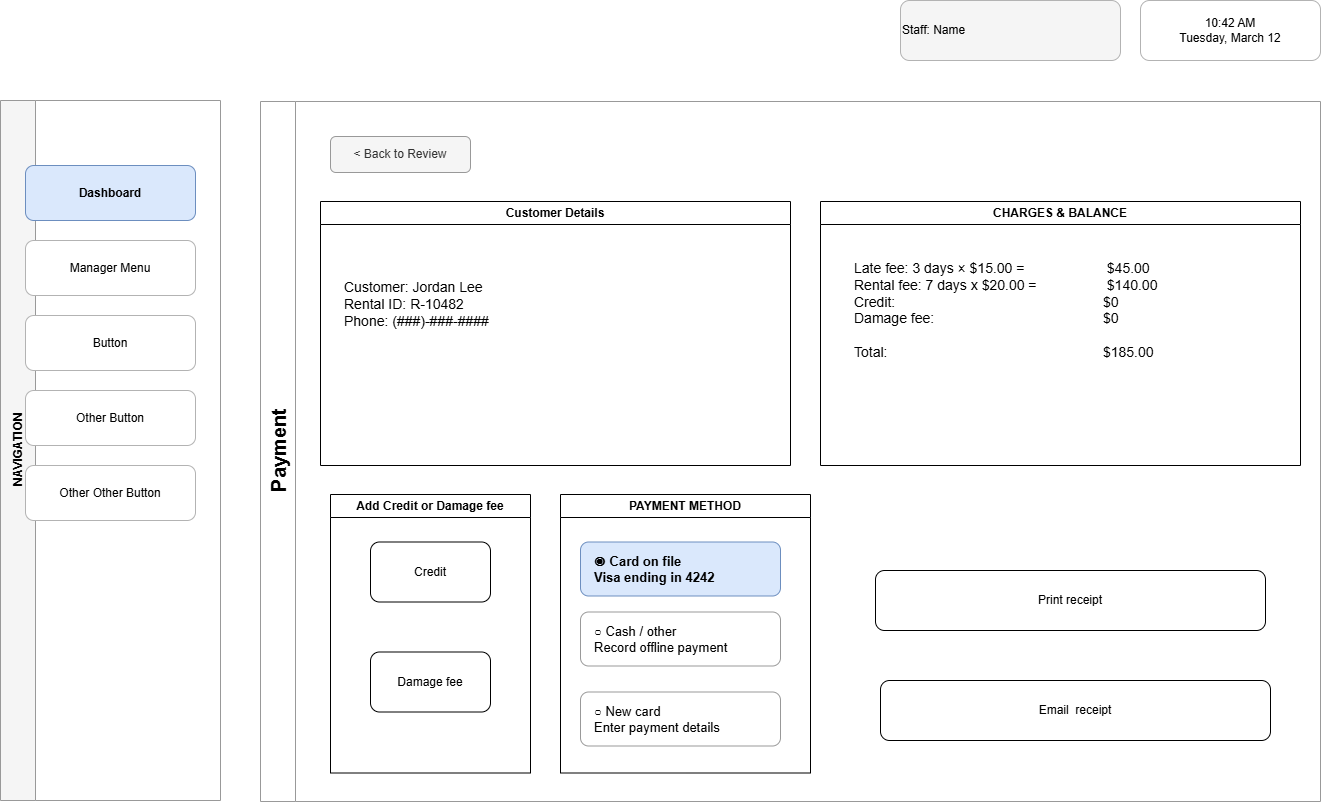

The diagram above was exported from draw.io. Its source (the exported page's mxGraphModel, read from the mxfile embedded in the PNG):
<mxGraphModel dx="1372" dy="1516" grid="1" gridSize="10" guides="1" tooltips="1" connect="1" arrows="1" fold="1" page="1" pageScale="1" pageWidth="1600" pageHeight="1000" math="0" shadow="0" adaptiveColors="auto">
  <root>
    <mxCell id="0" />
    <mxCell id="1" parent="0" />
    <mxCell id="user" parent="1" style="rounded=1;whiteSpace=wrap;html=1;align=left;verticalAlign=middle;strokeColor=#b3b3b3;fillColor=#f5f5f5;" value="Staff: Name" vertex="1">
      <mxGeometry height="60" width="220" x="940" y="40" as="geometry" />
    </mxCell>
    <mxCell id="clock" parent="1" style="rounded=1;whiteSpace=wrap;html=1;align=center;verticalAlign=middle;strokeColor=#b3b3b3;fillColor=#ffffff;" value="10:42 AM&#10;Tuesday, March 12" vertex="1">
      <mxGeometry height="60" width="180" x="1180" y="40" as="geometry" />
    </mxCell>
    <mxCell id="sidebar" parent="1" style="swimlane;horizontal=0;startSize=35;fillColor=#f5f5f5;strokeColor=#999999;html=1;fontStyle=1;" value="NAVIGATION" vertex="1">
      <mxGeometry height="700" width="220" x="40" y="140" as="geometry" />
    </mxCell>
    <mxCell id="nav1" parent="sidebar" style="rounded=1;whiteSpace=wrap;html=1;fillColor=#dae8fc;strokeColor=#6c8ebf;fontStyle=1;" value="Dashboard" vertex="1">
      <mxGeometry height="55" width="170" x="25" y="65" as="geometry" />
    </mxCell>
    <mxCell id="nav2" parent="sidebar" style="rounded=1;whiteSpace=wrap;html=1;fillColor=#ffffff;strokeColor=#b3b3b3;" value="Manager Menu" vertex="1">
      <mxGeometry height="55" width="170" x="25" y="140" as="geometry" />
    </mxCell>
    <mxCell id="nav3" parent="sidebar" style="rounded=1;whiteSpace=wrap;html=1;fillColor=#ffffff;strokeColor=#b3b3b3;" value="Button" vertex="1">
      <mxGeometry height="55" width="170" x="25" y="215" as="geometry" />
    </mxCell>
    <mxCell id="nav4" parent="sidebar" style="rounded=1;whiteSpace=wrap;html=1;fillColor=#ffffff;strokeColor=#b3b3b3;" value="Other Button" vertex="1">
      <mxGeometry height="55" width="170" x="25" y="290" as="geometry" />
    </mxCell>
    <mxCell id="nav5" parent="sidebar" style="rounded=1;whiteSpace=wrap;html=1;fillColor=#ffffff;strokeColor=#b3b3b3;" value="Other Other Button" vertex="1">
      <mxGeometry height="55" width="170" x="25" y="365" as="geometry" />
    </mxCell>
    <mxCell id="main" parent="1" style="swimlane;horizontal=0;startSize=35;fillColor=#ffffff;strokeColor=#999999;html=1;fontStyle=1;" value="&lt;span style=&quot;font-size: 20px; white-space: normal;&quot;&gt;Payment&lt;/span&gt;" vertex="1">
      <mxGeometry height="700" width="1060" x="300" y="141" as="geometry" />
    </mxCell>
    <mxCell id="F6P_W6G1Tl8omzChv8aT-23" parent="main" style="swimlane;whiteSpace=wrap;html=1;" value="&lt;span style=&quot;white-space: nowrap;&quot;&gt;Customer Details&lt;/span&gt;" vertex="1">
      <mxGeometry height="264" width="470" x="60" y="100" as="geometry" />
    </mxCell>
    <mxCell id="G7Q_A8H2Ui9pnzDiw9bA-6" parent="F6P_W6G1Tl8omzChv8aT-23" style="text;whiteSpace=wrap;html=1;align=left;verticalAlign=top;fontSize=14;spacingLeft=12;spacingTop=12;" value="Customer: Jordan Lee&lt;br&gt;Rental ID: R-10482&lt;br&gt;Phone: (###)-###-####" vertex="1">
      <mxGeometry height="100" width="460" x="10" y="59" as="geometry" />
    </mxCell>
    <mxCell id="F6P_W6G1Tl8omzChv8aT-26" parent="main" style="swimlane;whiteSpace=wrap;html=1;" value="&lt;span style=&quot;white-space: nowrap;&quot;&gt;CHARGES &amp;amp; BALANCE&lt;/span&gt;" vertex="1">
      <mxGeometry height="264" width="480" x="560" y="100" as="geometry" />
    </mxCell>
    <mxCell id="G7Q_A8H2Ui9pnzDiw9bA-8" parent="F6P_W6G1Tl8omzChv8aT-26" style="text;whiteSpace=wrap;html=1;align=left;verticalAlign=top;fontSize=14;spacingLeft=12;spacingTop=12;" value="Late fee: 3 days × $15.00  = &lt;span style=&quot;white-space: pre;&quot;&gt;&#09;&lt;/span&gt;&lt;span style=&quot;white-space: pre;&quot;&gt;&#09;&lt;/span&gt;&lt;span style=&quot;white-space: pre;&quot;&gt;&#09;&lt;/span&gt; $45.00&lt;br&gt;Rental fee: 7 days x $20.00 =&lt;span style=&quot;white-space: pre;&quot;&gt;&#09;&lt;/span&gt;&lt;span style=&quot;white-space: pre;&quot;&gt;&#09;&lt;/span&gt;&lt;span style=&quot;white-space: pre;&quot;&gt;&#09;&lt;/span&gt; $140.00&lt;div&gt;Credit:&amp;nbsp;&lt;span style=&quot;white-space: pre;&quot;&gt;&#09;&lt;/span&gt;&lt;span style=&quot;white-space: pre;&quot;&gt;&#09;&lt;/span&gt;&lt;span style=&quot;white-space: pre;&quot;&gt;&#09;&lt;/span&gt;&lt;span style=&quot;white-space: pre;&quot;&gt;&#09;&lt;/span&gt;&lt;span style=&quot;white-space: pre;&quot;&gt;&#09;&lt;/span&gt;&lt;span style=&quot;white-space: pre;&quot;&gt;&#09;&lt;/span&gt;&lt;span style=&quot;white-space: pre;&quot;&gt;&#09;&lt;/span&gt;$0&lt;/div&gt;&lt;div&gt;Damage fee:&lt;span style=&quot;white-space: pre;&quot;&gt;&#09;&lt;/span&gt;&lt;span style=&quot;white-space: pre;&quot;&gt;&#09;&lt;/span&gt;&lt;span style=&quot;white-space: pre;&quot;&gt;&#09;&lt;/span&gt;&lt;span style=&quot;white-space: pre;&quot;&gt;&#09;&lt;/span&gt;&lt;span style=&quot;white-space: pre;&quot;&gt;&#09;&lt;/span&gt;&lt;span style=&quot;white-space: pre;&quot;&gt;&#09;&lt;/span&gt;$0&lt;/div&gt;&lt;div&gt;&lt;br&gt;&lt;/div&gt;&lt;div&gt;Total:&lt;span style=&quot;white-space: pre;&quot;&gt;&#09;&lt;/span&gt;&lt;span style=&quot;white-space: pre;&quot;&gt;&#09;&lt;/span&gt;&lt;span style=&quot;white-space: pre;&quot;&gt;&#09;&lt;/span&gt;&lt;span style=&quot;white-space: pre;&quot;&gt;&#09;&lt;/span&gt;&lt;span style=&quot;white-space: pre;&quot;&gt;&#09;&lt;/span&gt;&lt;span style=&quot;white-space: pre;&quot;&gt;&#09;&lt;/span&gt;&lt;span style=&quot;white-space: pre;&quot;&gt;&#09;&lt;/span&gt;$185.00&lt;/div&gt;" vertex="1">
      <mxGeometry height="140.5" width="460" x="20" y="39.5" as="geometry" />
    </mxCell>
    <mxCell id="F6P_W6G1Tl8omzChv8aT-28" parent="main" style="swimlane;whiteSpace=wrap;html=1;" value="&lt;span style=&quot;white-space: nowrap;&quot;&gt;PAYMENT METHOD&lt;/span&gt;" vertex="1">
      <mxGeometry height="278.5" width="250" x="300" y="393" as="geometry" />
    </mxCell>
    <mxCell id="G7Q_A8H2Ui9pnzDiw9bA-10" parent="F6P_W6G1Tl8omzChv8aT-28" style="rounded=1;whiteSpace=wrap;html=1;fillColor=#dae8fc;strokeColor=#6c8ebf;fontStyle=1;fontSize=13;align=left;spacingLeft=12;" value="◉  Card on file&lt;br&gt;    Visa ending in 4242" vertex="1">
      <mxGeometry height="54" width="200" x="20" y="47.5" as="geometry" />
    </mxCell>
    <mxCell id="G7Q_A8H2Ui9pnzDiw9bA-11" parent="F6P_W6G1Tl8omzChv8aT-28" style="rounded=1;whiteSpace=wrap;html=1;fillColor=#ffffff;strokeColor=#999999;fontSize=13;align=left;spacingLeft=12;" value="○  New card&lt;br&gt;    Enter payment details" vertex="1">
      <mxGeometry height="54" width="200" x="20" y="197.5" as="geometry" />
    </mxCell>
    <mxCell id="G7Q_A8H2Ui9pnzDiw9bA-12" parent="F6P_W6G1Tl8omzChv8aT-28" style="rounded=1;whiteSpace=wrap;html=1;fillColor=#ffffff;strokeColor=#999999;fontSize=13;align=left;spacingLeft=12;" value="○  Cash / other&lt;br&gt;    Record offline payment" vertex="1">
      <mxGeometry height="54" width="200" x="20" y="117.5" as="geometry" />
    </mxCell>
    <mxCell id="G7Q_A8H2Ui9pnzDiw9bA-4" parent="main" style="rounded=1;whiteSpace=wrap;html=1;fillColor=#f5f5f5;strokeColor=#999999;fontColor=#333333;fontSize=12;" value="&lt; Back to Review" vertex="1">
      <mxGeometry height="36" width="140" x="70" y="35" as="geometry" />
    </mxCell>
    <mxCell id="F6P_W6G1Tl8omzChv8aT-33" parent="main" style="swimlane;whiteSpace=wrap;html=1;" value="Add Credit or Damage fee" vertex="1">
      <mxGeometry height="278.5" width="200" x="70" y="393" as="geometry" />
    </mxCell>
    <mxCell id="F6P_W6G1Tl8omzChv8aT-35" parent="F6P_W6G1Tl8omzChv8aT-33" style="rounded=1;whiteSpace=wrap;html=1;roundedPerimeter=1;" value="Credit" vertex="1">
      <mxGeometry height="60" width="120" x="40" y="47.5" as="geometry" />
    </mxCell>
    <mxCell id="F6P_W6G1Tl8omzChv8aT-36" parent="F6P_W6G1Tl8omzChv8aT-33" style="rounded=1;whiteSpace=wrap;html=1;roundedPerimeter=1;" value="Damage fee" vertex="1">
      <mxGeometry height="60" width="120" x="40" y="157.5" as="geometry" />
    </mxCell>
    <mxCell id="F6P_W6G1Tl8omzChv8aT-37" parent="main" style="rounded=1;whiteSpace=wrap;html=1;roundedPerimeter=1;" value="Email&amp;nbsp; receipt" vertex="1">
      <mxGeometry height="60" width="390" x="620" y="579" as="geometry" />
    </mxCell>
    <mxCell id="F6P_W6G1Tl8omzChv8aT-38" parent="main" style="rounded=1;whiteSpace=wrap;html=1;roundedPerimeter=1;" value="Print receipt" vertex="1">
      <mxGeometry height="60" width="390" x="615" y="469" as="geometry" />
    </mxCell>
  </root>
</mxGraphModel>